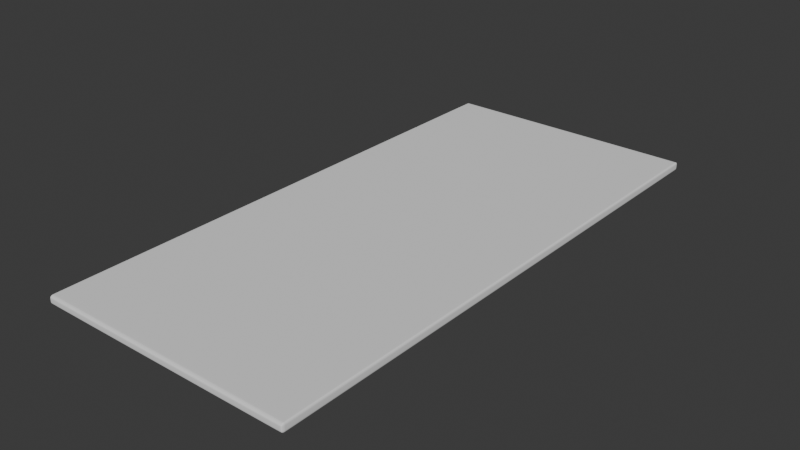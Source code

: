 # Source: table-top.blend  (saved by Blender 4.4.30; exported with 4.5.12 LTS)
import bpy
from mathutils import Matrix  # noqa: F401  (used for matrix-valued properties, if any)

bpy.ops.wm.read_factory_settings(use_empty=True)
scene = bpy.context.scene
scene.name = 'Scene'

# ---- collections
col_top = bpy.data.collections.new('Top'); scene.collection.children.link(col_top)

# ---- materials (node trees are filled in below, after node groups)
mat_wood = bpy.data.materials.new('Wood')

# ---- material node trees

# ---- world
world_world = bpy.data.worlds.new('World'); scene.world = world_world
world_world.use_nodes = True; world_world.node_tree.nodes.clear()
_N = world_world.node_tree.nodes; _L = world_world.node_tree.links
n0 = _N.new('ShaderNodeOutputWorld'); n0.name = 'World Output'; n0.location = (300, 300)
n1 = _N.new('ShaderNodeBackground'); n1.name = 'Background'; n1.location = (10, 300)
n1.inputs[0].default_value = (0.05088, 0.05088, 0.05088, 1.0)
_L.new(n1.outputs[0], n0.inputs[0])
n0.is_active_output = True
world_world.color = (0.05088, 0.05088, 0.05088)
world_world.sun_shadow_jitter_overblur = 0.0

# ---- meshes
me_plane = bpy.data.meshes.new('Plane')
me_plane.from_pydata([(-0.5, -0.5, 0.0), (0.5, -0.5, 0.0), (-0.5, 0.5, 0.0), (0.5, 0.5, 0.0)], [], [(0, 1, 3, 2)])
me_plane.polygons.foreach_set('use_smooth', [True] * 1)
_uv = me_plane.uv_layers.new(name='UVMap')
_uv.uv.foreach_set('vector', [0.0, 0.0, 1.0, 0.0, 1.0, 1.0, 0.0, 1.0])
me_plane.materials.append(mat_wood)
me_plane.update()

# ---- objects
ob_plane = bpy.data.objects.new('Plane', me_plane)

# ---- transforms, parenting, visibility, modifiers, constraints
ob_plane.location = (0.0, 0.0, 0.0)
ob_plane.scale = (0.75, 1.6, 1.0)
_m = ob_plane.modifiers.new('Solidify', 'SOLIDIFY')
_m.thickness = -0.025
_m = ob_plane.modifiers.new('Bevel', 'BEVEL')
_m.width = 0.01
_m.width_pct = 0.01
_m.segments = 5
_m.offset_type = 'WIDTH'
_m = ob_plane.modifiers.new('Subdivision', 'SUBSURF')
_m.levels = 2
_m.render_levels = 3

# ---- collection membership
col_top.objects.link(ob_plane)

# ---- scene / render settings (as saved in the file)
scene.frame_start = 1; scene.frame_end = 250; scene.frame_set(0)
scene.render.engine = 'BLENDER_EEVEE_NEXT'
bpy.context.view_layer.update()

# ---- added for rendering (the .blend has no active camera and no usable light): camera, sun
cam_auto = bpy.data.cameras.new('AutoCamera')
cam_auto.lens = 50.0
cam_auto.sensor_width = 36.0
cam_auto.clip_end = 1000.0
ob_auto_camera = bpy.data.objects.new('AutoCamera', cam_auto)
scene.collection.objects.link(ob_auto_camera)
ob_auto_camera.location = (1.63509, -1.96211, 1.32057)
ob_auto_camera.rotation_euler = (1.09748, -7.21219e-08, 0.694738)
scene.camera = ob_auto_camera
light_auto_sun = bpy.data.lights.new('AutoSun', 'SUN')
light_auto_sun.energy = 3.0
light_auto_sun.angle = 0.0523599
ob_auto_sun = bpy.data.objects.new('AutoSun', light_auto_sun)
scene.collection.objects.link(ob_auto_sun)
ob_auto_sun.rotation_euler = (0.872665, 0.174533, 0.523599)
bpy.context.view_layer.update()

